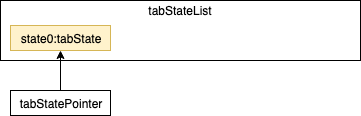

The diagram above was exported from draw.io. Its source (the exported page's mxGraphModel, read from the mxfile embedded in the PNG):
<mxGraphModel dx="1172" dy="646" grid="1" gridSize="10" guides="1" tooltips="1" connect="1" arrows="1" fold="1" page="1" pageScale="1" pageWidth="850" pageHeight="1100" math="0" shadow="0">
  <root>
    <mxCell id="0" />
    <mxCell id="1" parent="0" />
    <mxCell id="2" value="" style="rounded=0;whiteSpace=wrap;html=1;" vertex="1" parent="1">
      <mxGeometry x="40" y="40" width="360" height="60" as="geometry" />
    </mxCell>
    <mxCell id="3" value="tabStateList" style="text;html=1;strokeColor=none;fillColor=none;align=center;verticalAlign=middle;whiteSpace=wrap;rounded=0;" vertex="1" parent="1">
      <mxGeometry x="200" y="40" width="40" height="20" as="geometry" />
    </mxCell>
    <mxCell id="4" value="" style="edgeStyle=orthogonalEdgeStyle;rounded=0;orthogonalLoop=1;jettySize=auto;html=1;startArrow=classic;startFill=1;endArrow=none;endFill=0;exitX=0.5;exitY=1;exitDx=0;exitDy=0;" edge="1" source="5" target="6" parent="1">
      <mxGeometry relative="1" as="geometry">
        <mxPoint x="220" y="90" as="sourcePoint" />
      </mxGeometry>
    </mxCell>
    <mxCell id="5" value="state0:tabState" style="rounded=0;whiteSpace=wrap;html=1;fillColor=#fff2cc;strokeColor=#d6b656;" vertex="1" parent="1">
      <mxGeometry x="50" y="65" width="100" height="25" as="geometry" />
    </mxCell>
    <mxCell id="6" value="tabStatePointer" style="rounded=0;whiteSpace=wrap;html=1;" vertex="1" parent="1">
      <mxGeometry x="50" y="130" width="100" height="25" as="geometry" />
    </mxCell>
  </root>
</mxGraphModel>